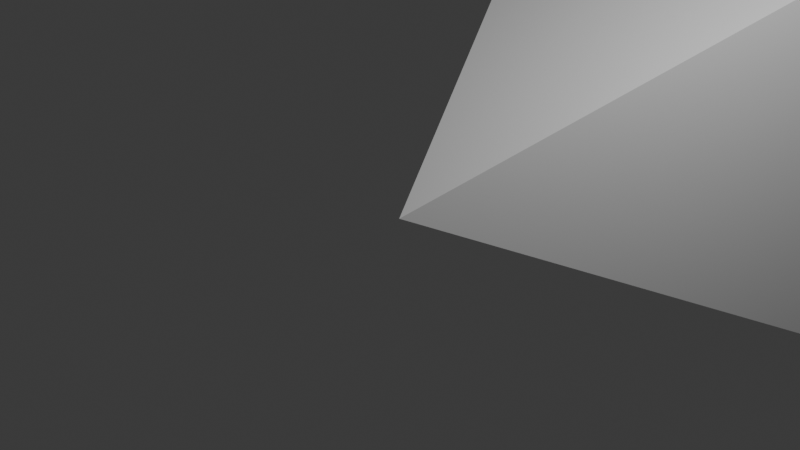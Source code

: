 # Source: IntersectMesh.blend  (saved by Blender 4.0.36; exported with 4.5.12 LTS)
import bpy
from mathutils import Matrix  # noqa: F401  (used for matrix-valued properties, if any)

bpy.ops.wm.read_factory_settings(use_empty=True)
scene = bpy.context.scene
scene.name = 'Scene'

# ---- collections
col_collection = bpy.data.collections.new('Collection'); scene.collection.children.link(col_collection)

# ---- world
world_world = bpy.data.worlds.new('World'); scene.world = world_world
world_world.use_nodes = True; world_world.node_tree.nodes.clear()
_N = world_world.node_tree.nodes; _L = world_world.node_tree.links
n0 = _N.new('ShaderNodeOutputWorld'); n0.name = 'World Output'; n0.location = (300, 300)
n1 = _N.new('ShaderNodeBackground'); n1.name = 'Background'; n1.location = (10, 300)
n1.inputs[0].default_value = (0.05088, 0.05088, 0.05088, 1.0)
_L.new(n1.outputs[0], n0.inputs[0])
n0.is_active_output = True
world_world.color = (0.05088, 0.05088, 0.05088)
world_world.use_sun_shadow = False
world_world.sun_shadow_jitter_overblur = 0.0

# ---- cameras
cam_camera = bpy.data.cameras.new('Camera')
cam_camera.clip_end = 100.0
cam_camera.ortho_scale = 7.314

# ---- lights
light_light = bpy.data.lights.new('Light', 'POINT')
light_light.transmission_factor = 0.0
light_light.use_soft_falloff = False
light_light.energy = 1000.0
light_light.shadow_soft_size = 0.1
light_light.shadow_maximum_resolution = 0.006
light_light.use_absolute_resolution = True

# ---- meshes
me_plane = bpy.data.meshes.new('Plane')
me_plane.from_pydata([(-50.0, 100.0, -50.0), (50.0, 100.0, -50.0), (-50.0, 100.0, 50.0), (50.0, 100.0, 50.0), (0.0, 0.0, 0.0)], [], [(0, 2, 3, 1), (1, 3, 4), (2, 0, 4), (3, 2, 4), (0, 1, 4)])
_uv = me_plane.uv_layers.new(name='UVMap')
_uv.uv.foreach_set('vector', [0.0, 0.0, 0.0, 1.0, 1.0, 1.0, 1.0, 0.0, 1.0, 0.0, 1.0, 1.0, 0.5, 0.5, 0.0, 1.0, 0.0, 0.0, 0.5, 0.5, 1.0, 1.0, 0.0, 1.0, 0.5, 0.5, 0.0, 0.0, 1.0, 0.0, 0.5, 0.5])
me_plane.update()

# ---- objects
ob_light = bpy.data.objects.new('Light', light_light)
ob_camera = bpy.data.objects.new('Camera', cam_camera)
ob_capturemesh = bpy.data.objects.new('CaptureMesh', me_plane)

# ---- transforms, parenting, visibility, modifiers, constraints
ob_light.location = (4.076, 1.005, 5.904)
ob_light.rotation_euler = (0.6503, 0.05522, 1.866)
ob_light.lock_rotations_4d = False
ob_light.empty_display_type = 'ARROWS'
ob_light.color = (0.0, 0.0, 0.0, 0.0)
ob_light.lineart.crease_threshold = 0.0
ob_camera.location = (7.359, -6.926, 4.958)
ob_camera.rotation_euler = (1.109, 0.0, 0.8149)
ob_camera.lock_rotations_4d = False
ob_camera.empty_display_type = 'ARROWS'
ob_camera.color = (0.0, 0.0, 0.0, 0.0)
ob_camera.display_type = 'WIRE'
ob_camera.lineart.crease_threshold = 0.0
ob_capturemesh.location = (0.0, 0.0, 0.0)

# ---- collection membership
col_collection.objects.link(ob_light)
col_collection.objects.link(ob_camera)
col_collection.objects.link(ob_capturemesh)

# ---- scene / render settings (as saved in the file)
scene.camera = ob_camera
scene.frame_start = 1; scene.frame_end = 250; scene.frame_set(1)
scene.render.engine = 'BLENDER_EEVEE_NEXT'
scene.cycles.sampling_pattern = 'TABULATED_SOBOL'
bpy.context.view_layer.update()
